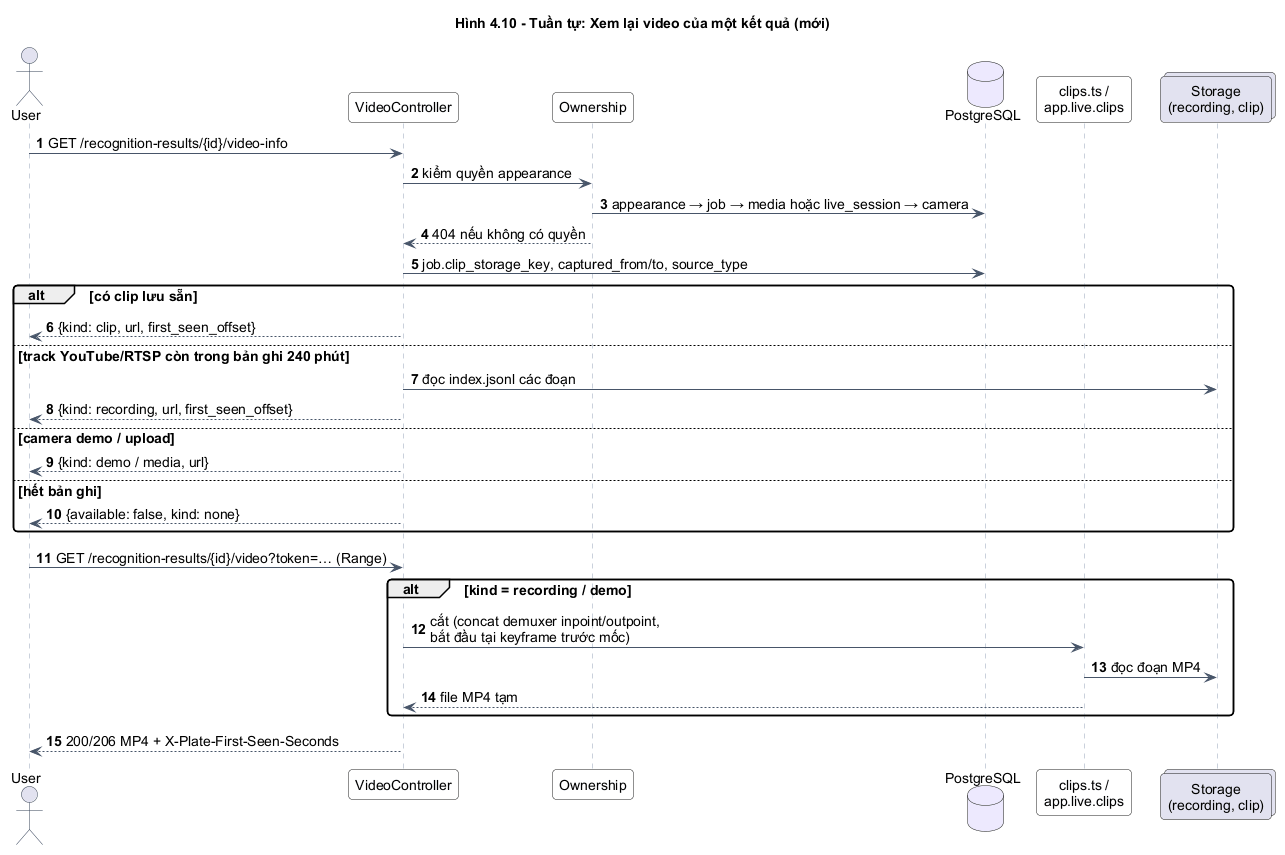

The diagram above was rendered by PlantUML. Its source (embedded in the PNG):
@startuml
!include _style.iuml
autonumber
title Hình 4.10 - Tuần tự: Xem lại video của một kết quả (mới)
actor User
participant VideoController as VC
participant Ownership as OW
database PostgreSQL as DB
participant "clips.ts /\napp.live.clips" as CL
collections "Storage\n(recording, clip)" as FS
User -> VC : GET /recognition-results/{id}/video-info
VC -> OW : kiểm quyền appearance
OW -> DB : appearance → job → media hoặc live_session → camera
OW --> VC : 404 nếu không có quyền
VC -> DB : job.clip_storage_key, captured_from/to, source_type
alt có clip lưu sẵn
  VC --> User : {kind: clip, url, first_seen_offset}
else track YouTube/RTSP còn trong bản ghi 240 phút
  VC -> FS : đọc index.jsonl các đoạn
  VC --> User : {kind: recording, url, first_seen_offset}
else camera demo / upload
  VC --> User : {kind: demo / media, url}
else hết bản ghi
  VC --> User : {available: false, kind: none}
end
User -> VC : GET /recognition-results/{id}/video?token=… (Range)
alt kind = recording / demo
  VC -> CL : cắt (concat demuxer inpoint/outpoint,\nbắt đầu tại keyframe trước mốc)
  CL -> FS : đọc đoạn MP4
  CL --> VC : file MP4 tạm
end
VC --> User : 200/206 MP4 + X-Plate-First-Seen-Seconds
@enduml